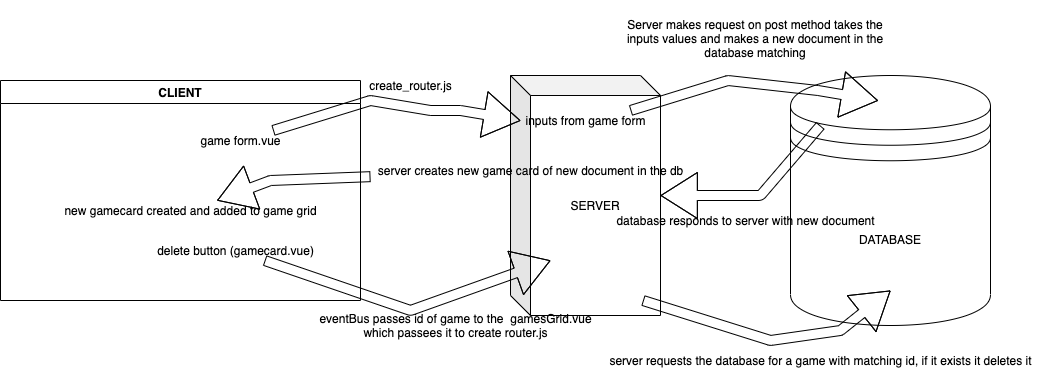

The diagram above was exported from draw.io. Its source (the exported page's mxGraphModel, read from the mxfile embedded in the PNG):
<mxGraphModel dx="1985" dy="621" grid="1" gridSize="10" guides="1" tooltips="1" connect="1" arrows="1" fold="1" page="1" pageScale="1" pageWidth="1100" pageHeight="850" background="#ffffff" math="0" shadow="0">
  <root>
    <mxCell id="0" />
    <mxCell id="1" parent="0" />
    <mxCell id="xFcipHrpXTBvj7MSluPy-1" value="DATABASE" style="shape=datastore;whiteSpace=wrap;html=1;" vertex="1" parent="1">
      <mxGeometry x="650" y="215" width="200" height="250" as="geometry" />
    </mxCell>
    <mxCell id="xFcipHrpXTBvj7MSluPy-2" value="CLIENT" style="swimlane;" vertex="1" parent="1">
      <mxGeometry x="-140" y="220" width="360" height="220" as="geometry" />
    </mxCell>
    <mxCell id="xFcipHrpXTBvj7MSluPy-3" value="SERVER" style="shape=cube;whiteSpace=wrap;html=1;boundedLbl=1;backgroundOutline=1;darkOpacity=0.05;darkOpacity2=0.1;" vertex="1" parent="1">
      <mxGeometry x="370" y="215" width="150" height="240" as="geometry" />
    </mxCell>
    <mxCell id="xFcipHrpXTBvj7MSluPy-5" value="" style="shape=flexArrow;endArrow=classic;html=1;endWidth=35;endSize=11.79;entryX=0.067;entryY=0.188;entryDx=0;entryDy=0;entryPerimeter=0;" edge="1" parent="1" source="xFcipHrpXTBvj7MSluPy-8" target="xFcipHrpXTBvj7MSluPy-3">
      <mxGeometry width="50" height="50" relative="1" as="geometry">
        <mxPoint x="220" y="320" as="sourcePoint" />
        <mxPoint x="270" y="270" as="targetPoint" />
        <Array as="points">
          <mxPoint x="230" y="240" />
          <mxPoint x="290" y="250" />
          <mxPoint x="320" y="250" />
        </Array>
      </mxGeometry>
    </mxCell>
    <mxCell id="xFcipHrpXTBvj7MSluPy-6" value="Server makes request on post method takes the inputs values and makes a new document in the database matching" style="text;html=1;strokeColor=none;fillColor=none;align=center;verticalAlign=middle;whiteSpace=wrap;rounded=0;" vertex="1" parent="1">
      <mxGeometry x="480" y="140" width="270" height="75" as="geometry" />
    </mxCell>
    <mxCell id="xFcipHrpXTBvj7MSluPy-8" value="game form.vue" style="text;html=1;align=center;verticalAlign=middle;resizable=0;points=[];autosize=1;" vertex="1" parent="1">
      <mxGeometry x="50" y="270" width="100" height="20" as="geometry" />
    </mxCell>
    <mxCell id="xFcipHrpXTBvj7MSluPy-9" value="inputs from game form" style="text;html=1;align=center;verticalAlign=middle;resizable=0;points=[];autosize=1;" vertex="1" parent="1">
      <mxGeometry x="375" y="250" width="140" height="20" as="geometry" />
    </mxCell>
    <mxCell id="xFcipHrpXTBvj7MSluPy-10" value="" style="shape=flexArrow;endArrow=classic;html=1;endWidth=35;endSize=11.79;entryX=0.067;entryY=0.188;entryDx=0;entryDy=0;entryPerimeter=0;" edge="1" parent="1">
      <mxGeometry width="50" height="50" relative="1" as="geometry">
        <mxPoint x="490" y="250" as="sourcePoint" />
        <mxPoint x="737.55" y="240.12" as="targetPoint" />
        <Array as="points">
          <mxPoint x="587.5" y="220" />
          <mxPoint x="677.5" y="230" />
        </Array>
      </mxGeometry>
    </mxCell>
    <mxCell id="xFcipHrpXTBvj7MSluPy-11" value="create_router.js" style="text;html=1;align=center;verticalAlign=middle;resizable=0;points=[];autosize=1;" vertex="1" parent="1">
      <mxGeometry x="220" y="215" width="100" height="20" as="geometry" />
    </mxCell>
    <mxCell id="xFcipHrpXTBvj7MSluPy-12" value="delete button (gamecard.vue)" style="text;html=1;align=center;verticalAlign=middle;resizable=0;points=[];autosize=1;" vertex="1" parent="1">
      <mxGeometry x="10" y="380" width="170" height="20" as="geometry" />
    </mxCell>
    <mxCell id="xFcipHrpXTBvj7MSluPy-13" value="" style="shape=flexArrow;endArrow=classic;html=1;endWidth=35;endSize=11.79;" edge="1" parent="1" source="xFcipHrpXTBvj7MSluPy-12">
      <mxGeometry width="50" height="50" relative="1" as="geometry">
        <mxPoint x="170" y="350" as="sourcePoint" />
        <mxPoint x="410" y="400" as="targetPoint" />
        <Array as="points">
          <mxPoint x="270" y="450" />
          <mxPoint x="410" y="400" />
        </Array>
      </mxGeometry>
    </mxCell>
    <mxCell id="xFcipHrpXTBvj7MSluPy-14" value="server requests the database for a game with matching id, if it exists it deletes it" style="text;html=1;align=center;verticalAlign=middle;resizable=0;points=[];autosize=1;" vertex="1" parent="1">
      <mxGeometry x="460" y="490" width="440" height="20" as="geometry" />
    </mxCell>
    <mxCell id="xFcipHrpXTBvj7MSluPy-15" value="eventBus passes id of game to the&amp;nbsp; gamesGrid.vue&lt;br&gt;which passees it to create router.js" style="text;html=1;align=center;verticalAlign=middle;resizable=0;points=[];autosize=1;" vertex="1" parent="1">
      <mxGeometry x="170" y="450" width="290" height="30" as="geometry" />
    </mxCell>
    <mxCell id="xFcipHrpXTBvj7MSluPy-16" value="" style="shape=flexArrow;endArrow=classic;html=1;endWidth=35;endSize=11.79;entryX=0.067;entryY=0.188;entryDx=0;entryDy=0;entryPerimeter=0;" edge="1" parent="1">
      <mxGeometry width="50" height="50" relative="1" as="geometry">
        <mxPoint x="502.45000000000005" y="440" as="sourcePoint" />
        <mxPoint x="750" y="430.12" as="targetPoint" />
        <Array as="points">
          <mxPoint x="630" y="480" />
          <mxPoint x="700" y="470" />
        </Array>
      </mxGeometry>
    </mxCell>
    <mxCell id="xFcipHrpXTBvj7MSluPy-17" value="" style="shape=flexArrow;endArrow=classic;html=1;endWidth=35;endSize=11.79;" edge="1" parent="1" target="xFcipHrpXTBvj7MSluPy-3">
      <mxGeometry width="50" height="50" relative="1" as="geometry">
        <mxPoint x="680" y="265" as="sourcePoint" />
        <mxPoint x="927.55" y="255.12" as="targetPoint" />
        <Array as="points">
          <mxPoint x="620" y="335" />
        </Array>
      </mxGeometry>
    </mxCell>
    <mxCell id="xFcipHrpXTBvj7MSluPy-18" value="database responds to server with new document" style="text;html=1;align=center;verticalAlign=middle;resizable=0;points=[];autosize=1;" vertex="1" parent="1">
      <mxGeometry x="470" y="350" width="270" height="20" as="geometry" />
    </mxCell>
    <mxCell id="xFcipHrpXTBvj7MSluPy-19" value="server creates new game card of new document in the db" style="text;html=1;align=center;verticalAlign=middle;resizable=0;points=[];autosize=1;" vertex="1" parent="1">
      <mxGeometry x="230" y="300" width="320" height="20" as="geometry" />
    </mxCell>
    <mxCell id="xFcipHrpXTBvj7MSluPy-21" value="new gamecard created and added to game grid" style="text;html=1;align=center;verticalAlign=middle;resizable=0;points=[];autosize=1;" vertex="1" parent="1">
      <mxGeometry x="-85" y="340" width="270" height="20" as="geometry" />
    </mxCell>
    <mxCell id="xFcipHrpXTBvj7MSluPy-20" value="" style="shape=flexArrow;endArrow=classic;html=1;endWidth=35;endSize=11.79;" edge="1" parent="1" source="xFcipHrpXTBvj7MSluPy-19" target="xFcipHrpXTBvj7MSluPy-21">
      <mxGeometry width="50" height="50" relative="1" as="geometry">
        <mxPoint x="90" y="250" as="sourcePoint" />
        <mxPoint x="-30" y="330" as="targetPoint" />
        <Array as="points">
          <mxPoint x="130" y="320" />
        </Array>
      </mxGeometry>
    </mxCell>
  </root>
</mxGraphModel>